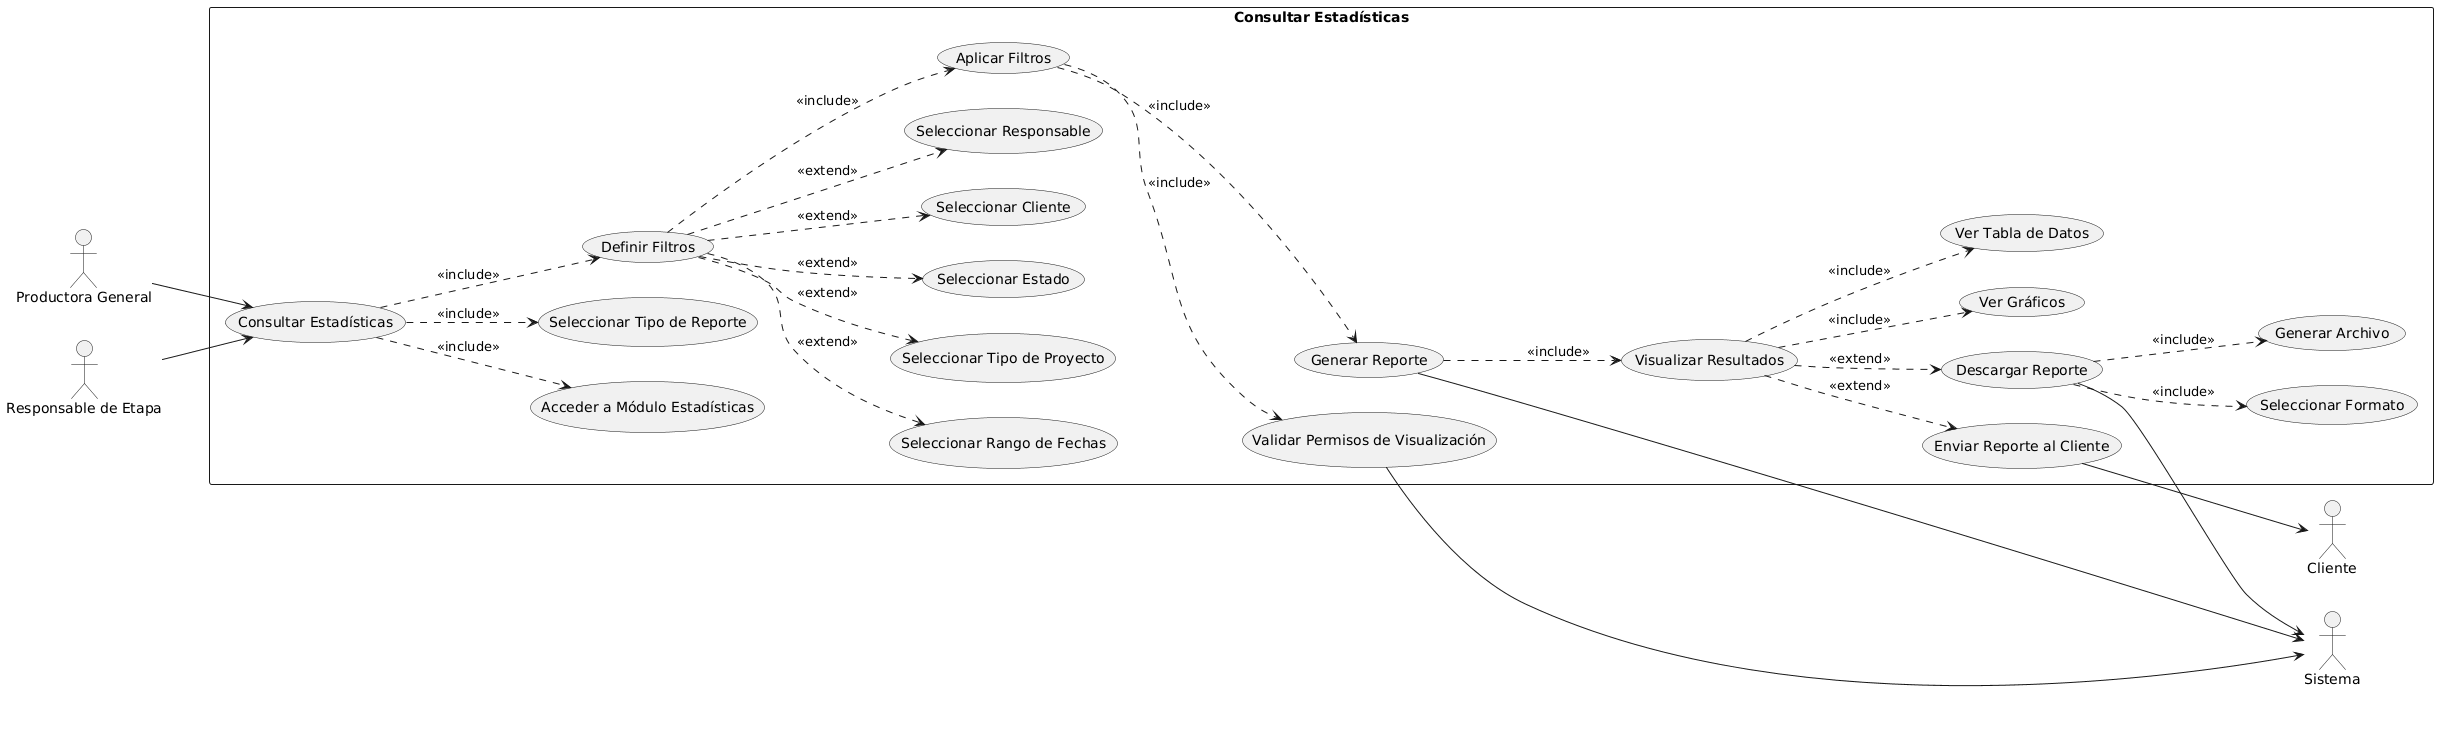

The diagram above was rendered by PlantUML. Its source (embedded in the PNG):
@startuml
left to right direction

actor "Productora General" as PG
actor "Responsable de Etapa" as RE
actor "Cliente" as CLI
actor "Sistema" as SYS

rectangle "Consultar Estadísticas" {
  
    usecase "Consultar Estadísticas" as UC1
    usecase "Acceder a Módulo Estadísticas" as UC1a
    usecase "Seleccionar Tipo de Reporte" as UC1b
    
    usecase "Definir Filtros" as UC2
    usecase "Seleccionar Rango de Fechas" as UC2a
    usecase "Seleccionar Tipo de Proyecto" as UC2b
    usecase "Seleccionar Estado" as UC2c
    usecase "Seleccionar Cliente" as UC2d
    usecase "Seleccionar Responsable" as UC2e
    
    usecase "Aplicar Filtros" as UC3
    
    usecase "Validar Permisos de Visualización" as UC4
    
    usecase "Generar Reporte" as UC5
    
    usecase "Visualizar Resultados" as UC6
    usecase "Ver Gráficos" as UC6a
    usecase "Ver Tabla de Datos" as UC6b
    
    usecase "Descargar Reporte" as UC7
    usecase "Seleccionar Formato" as UC7a
    usecase "Generar Archivo" as UC7b
    
    usecase "Enviar Reporte al Cliente" as UC8
}

PG --> UC1
RE --> UC1

UC1 ..> UC1a : <<include>>
UC1 ..> UC1b : <<include>>

UC1 ..> UC2 : <<include>>
UC2 ..> UC2a : <<extend>>
UC2 ..> UC2b : <<extend>>
UC2 ..> UC2c : <<extend>>
UC2 ..> UC2d : <<extend>>
UC2 ..> UC2e : <<extend>>

UC2 ..> UC3 : <<include>>

UC3 ..> UC4 : <<include>>
UC4 --> SYS

UC3 ..> UC5 : <<include>>
UC5 --> SYS

UC5 ..> UC6 : <<include>>
UC6 ..> UC6a : <<include>>
UC6 ..> UC6b : <<include>>

UC6 ..> UC7 : <<extend>>
UC7 ..> UC7a : <<include>>
UC7 ..> UC7b : <<include>>
UC7 --> SYS

UC6 ..> UC8 : <<extend>>
UC8 --> CLI
@enduml